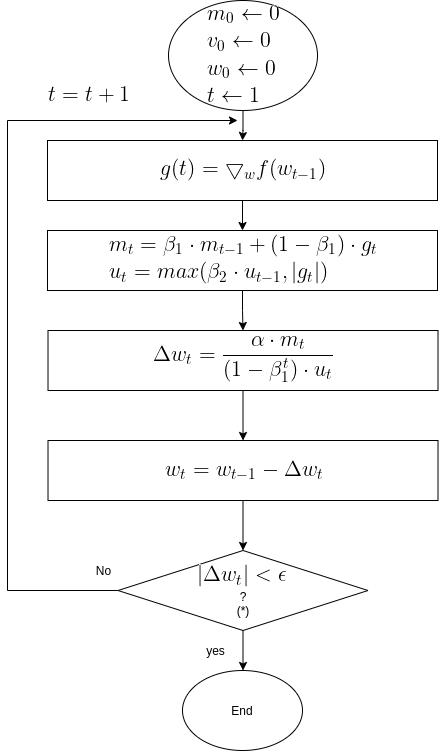

The diagram above was exported from draw.io. Its source (the exported page's mxGraphModel, read from the mxfile embedded in the PNG):
<mxGraphModel dx="1350" dy="740" grid="1" gridSize="10" guides="1" tooltips="1" connect="1" arrows="1" fold="1" page="1" pageScale="1" pageWidth="850" pageHeight="1100" math="0" shadow="0">
  <root>
    <mxCell id="0" />
    <mxCell id="1" parent="0" />
    <mxCell id="OMsr9CQZdHWhaKTnANxM-8" value="" style="edgeStyle=orthogonalEdgeStyle;rounded=0;orthogonalLoop=1;jettySize=auto;html=1;" parent="1" source="OMsr9CQZdHWhaKTnANxM-1" target="OMsr9CQZdHWhaKTnANxM-2" edge="1">
      <mxGeometry relative="1" as="geometry" />
    </mxCell>
    <mxCell id="OMsr9CQZdHWhaKTnANxM-1" value="&lt;img src=&quot;https://latex.codecogs.com/gif.latex?%5Clarge%20%5C%5C%20m_0%20%5Cleftarrow%200%20%5C%5C%20v_0%20%5Cleftarrow0%20%5C%5C%20w_0%20%5Cleftarrow0%20%5C%5C%20t%20%5Cleftarrow1&quot;&gt;" style="ellipse;whiteSpace=wrap;html=1;" parent="1" vertex="1">
      <mxGeometry x="231.01" y="20" width="149" height="110" as="geometry" />
    </mxCell>
    <mxCell id="OMsr9CQZdHWhaKTnANxM-9" value="" style="edgeStyle=orthogonalEdgeStyle;rounded=0;orthogonalLoop=1;jettySize=auto;html=1;" parent="1" source="OMsr9CQZdHWhaKTnANxM-2" target="OMsr9CQZdHWhaKTnANxM-3" edge="1">
      <mxGeometry relative="1" as="geometry" />
    </mxCell>
    <mxCell id="OMsr9CQZdHWhaKTnANxM-2" value="&lt;img src=&quot;https://latex.codecogs.com/gif.latex?%5Clarge%20g%28t%29%3D%5Cbigtriangledown_w%20f%28w_%7Bt-1%7D%29&quot;&gt;" style="rounded=0;whiteSpace=wrap;html=1;" parent="1" vertex="1">
      <mxGeometry x="110" y="160" width="390" height="60" as="geometry" />
    </mxCell>
    <mxCell id="OMsr9CQZdHWhaKTnANxM-38" value="" style="edgeStyle=orthogonalEdgeStyle;rounded=0;orthogonalLoop=1;jettySize=auto;html=1;entryX=0.5;entryY=0;entryDx=0;entryDy=0;" parent="1" source="OMsr9CQZdHWhaKTnANxM-3" edge="1" target="OMsr9CQZdHWhaKTnANxM-43">
      <mxGeometry relative="1" as="geometry">
        <mxPoint x="305" y="340" as="targetPoint" />
      </mxGeometry>
    </mxCell>
    <mxCell id="OMsr9CQZdHWhaKTnANxM-3" value="&lt;img src=&quot;https://latex.codecogs.com/gif.latex?%5Clarge%20%5C%5C%20m_t%3D%5Cbeta_1%20%5Ccdot%20m_%7Bt-1%7D%20&amp;amp;plus;%20%281-%5Cbeta_1%29%20%5Ccdot%20g_t%20%5C%5C%20u_t%20%3D%20max%28%5Cbeta_2%20%5Ccdot%20u_%7Bt-1%7D%2C%20%5Cleft%20%7C%20g_t%20%5Cright%20%7C%29&quot;&gt;" style="rounded=0;whiteSpace=wrap;html=1;" parent="1" vertex="1">
      <mxGeometry x="110" y="250" width="390" height="60" as="geometry" />
    </mxCell>
    <mxCell id="OMsr9CQZdHWhaKTnANxM-13" style="edgeStyle=orthogonalEdgeStyle;rounded=0;orthogonalLoop=1;jettySize=auto;html=1;exitX=0;exitY=0.5;exitDx=0;exitDy=0;" parent="1" source="OMsr9CQZdHWhaKTnANxM-6" edge="1">
      <mxGeometry relative="1" as="geometry">
        <mxPoint x="300" y="140" as="targetPoint" />
        <mxPoint x="318.26" y="380" as="sourcePoint" />
        <Array as="points">
          <mxPoint x="70" y="610" />
          <mxPoint x="70" y="140" />
        </Array>
      </mxGeometry>
    </mxCell>
    <mxCell id="OMsr9CQZdHWhaKTnANxM-19" value="" style="edgeStyle=orthogonalEdgeStyle;rounded=0;orthogonalLoop=1;jettySize=auto;html=1;" parent="1" source="OMsr9CQZdHWhaKTnANxM-6" edge="1">
      <mxGeometry relative="1" as="geometry">
        <mxPoint x="305.51" y="690" as="targetPoint" />
      </mxGeometry>
    </mxCell>
    <mxCell id="OMsr9CQZdHWhaKTnANxM-6" value="&lt;img src=&quot;https://latex.codecogs.com/gif.latex?%5Clarge%20%7C%5CDelta%20w_t%7C%3C%5Cepsilon&quot;&gt;&lt;br&gt;?&lt;br&gt;(*)" style="rhombus;whiteSpace=wrap;html=1;" parent="1" vertex="1">
      <mxGeometry x="180.51" y="570" width="250" height="80" as="geometry" />
    </mxCell>
    <mxCell id="OMsr9CQZdHWhaKTnANxM-16" value="No" style="text;html=1;align=center;verticalAlign=middle;resizable=0;points=[];autosize=1;strokeColor=none;" parent="1" vertex="1">
      <mxGeometry x="150.51" y="580" width="30" height="20" as="geometry" />
    </mxCell>
    <mxCell id="OMsr9CQZdHWhaKTnANxM-17" value="End" style="ellipse;whiteSpace=wrap;html=1;" parent="1" vertex="1">
      <mxGeometry x="245" y="690" width="120" height="80" as="geometry" />
    </mxCell>
    <mxCell id="OMsr9CQZdHWhaKTnANxM-26" value="yes" style="text;html=1;align=center;verticalAlign=middle;resizable=0;points=[];autosize=1;strokeColor=none;" parent="1" vertex="1">
      <mxGeometry x="263.01" y="660" width="30" height="20" as="geometry" />
    </mxCell>
    <mxCell id="OMsr9CQZdHWhaKTnANxM-30" value="&lt;img src=&quot;https://latex.codecogs.com/gif.latex?%5Clarge%20%5C%5C%20t%3Dt&amp;amp;plus;1&quot;&gt;" style="text;html=1;align=center;verticalAlign=middle;resizable=0;points=[];autosize=1;strokeColor=none;" parent="1" vertex="1">
      <mxGeometry x="100" y="100" width="100" height="30" as="geometry" />
    </mxCell>
    <mxCell id="OMsr9CQZdHWhaKTnANxM-46" value="" style="edgeStyle=orthogonalEdgeStyle;rounded=0;orthogonalLoop=1;jettySize=auto;html=1;" parent="1" source="OMsr9CQZdHWhaKTnANxM-43" target="OMsr9CQZdHWhaKTnANxM-44" edge="1">
      <mxGeometry relative="1" as="geometry" />
    </mxCell>
    <mxCell id="OMsr9CQZdHWhaKTnANxM-43" value="&lt;img src=&quot;https://latex.codecogs.com/gif.latex?%5Clarge%20%5CDelta%20w_t%20%3D%5Cfrac%7B%5Calpha%20%5Ccdot%20%7Bm%7D_t%7D%7B%281-%5Cbeta_1%5Et%29%20%5Ccdot%20u_t%7D&quot;&gt;" style="rounded=0;whiteSpace=wrap;html=1;" parent="1" vertex="1">
      <mxGeometry x="110.51" y="350" width="390" height="60" as="geometry" />
    </mxCell>
    <mxCell id="OMsr9CQZdHWhaKTnANxM-47" value="" style="edgeStyle=orthogonalEdgeStyle;rounded=0;orthogonalLoop=1;jettySize=auto;html=1;" parent="1" source="OMsr9CQZdHWhaKTnANxM-44" target="OMsr9CQZdHWhaKTnANxM-6" edge="1">
      <mxGeometry relative="1" as="geometry" />
    </mxCell>
    <mxCell id="OMsr9CQZdHWhaKTnANxM-44" value="&lt;img src=&quot;https://latex.codecogs.com/gif.latex?%5Clarge%20%5C%5C%20w_t%3Dw_%7Bt-1%7D-%5CDelta%20w_t&quot;&gt;" style="rounded=0;whiteSpace=wrap;html=1;" parent="1" vertex="1">
      <mxGeometry x="110.51" y="460" width="390" height="60" as="geometry" />
    </mxCell>
  </root>
</mxGraphModel>